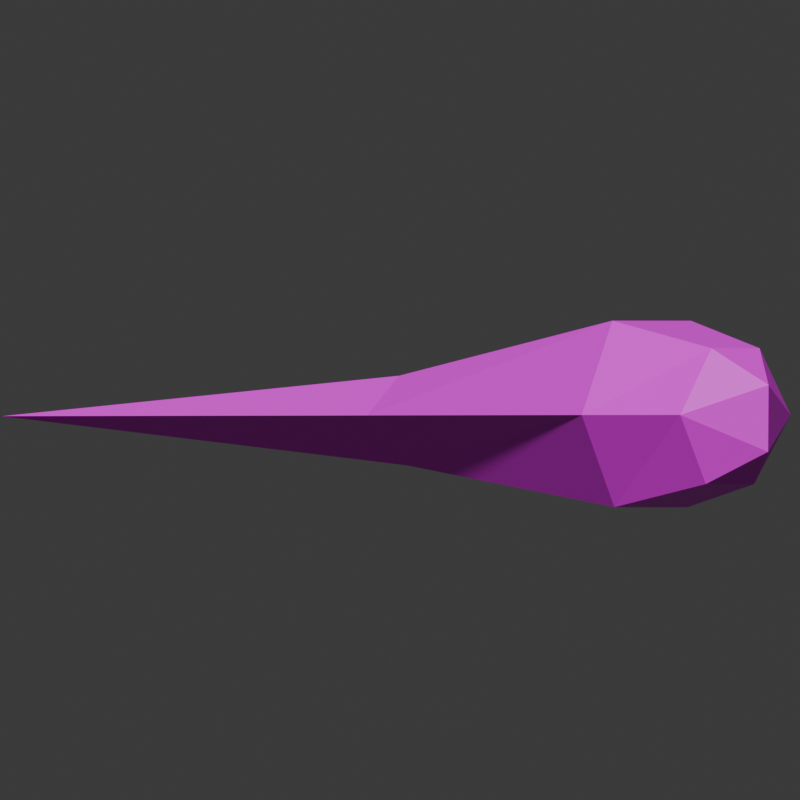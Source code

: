 # Source: k_spike.mdl.blend  (saved by Blender 4.5.90; exported with 4.5.12 LTS)
import bpy
from mathutils import Matrix  # noqa: F401  (used for matrix-valued properties, if any)

bpy.ops.wm.read_factory_settings(use_empty=True)
scene = bpy.context.scene
scene.name = 'Scene'

# ---- collections
col_collection = bpy.data.collections.new('Collection'); scene.collection.children.link(col_collection)

# ---- images (referenced by path relative to the original .blend; pixels are not part of the script)
import os
ASSET_DIR = os.environ.get("B2B_ASSET_DIR", "")  # directory of the original .blend (textures are referenced by path, not embedded)
HERE = os.path.dirname(os.path.abspath(__file__))  # packed textures are extracted next to this script under _unpacked/

def load_image(name, relpath, width, height, colorspace="sRGB"):
    """Load a texture the original file referenced (path relative to the .blend, or extracted next to this script)."""
    p = next((c for c in (os.path.join(HERE, relpath), os.path.join(ASSET_DIR, relpath)) if relpath and os.path.exists(c)), "")
    if p:
        img = bpy.data.images.load(p, check_existing=True)
        img.name = name
    else:  # same state as the original file: an image datablock whose file is absent (Cycles renders it pink)
        img = bpy.data.images.new(name, width, height)
        img.source = "FILE"
        img.filepath = "//" + (relpath or name)
    img.colorspace_settings.name = colorspace
    return img
img_k_spike_mdl_0_png = load_image('k_spike.mdl.0.png', 'textures/k_spike.mdl.0.png', 1024, 1024, 'sRGB')

# ---- materials (node trees are filled in below, after node groups)
mat_skin0 = bpy.data.materials.new('skin0')
mat_skin0.use_transparent_shadow = False
mat_skin0.diffuse_color = (1.0, 1.0, 1.0, 1.0)
mat_skin0.roughness = 1.0
mat_skin0.specular_intensity = 0.0
mat_skin0.metallic = 1.0

# ---- material node trees
mat_skin0.use_nodes = True; mat_skin0.node_tree.nodes.clear()
_N = mat_skin0.node_tree.nodes; _L = mat_skin0.node_tree.links
n0 = _N.new('ShaderNodeOutputMaterial'); n0.name = 'Material Output'; n0.location = (223, -7)
n1 = _N.new('ShaderNodeTexImage'); n1.name = 'Image Texture'; n1.location = (-300, 0)
n1.image = img_k_spike_mdl_0_png
n1.interpolation = 'Closest'
n2 = _N.new('ShaderNodeBsdfPrincipled'); n2.name = 'Principled BSDF'; n2.location = (-38, 1)
_L.new(n1.outputs[0], n2.inputs[0])
_L.new(n2.outputs[0], n0.inputs[0])
n0.is_active_output = True

# ---- world
world_world = bpy.data.worlds.new('World'); scene.world = world_world
world_world.use_nodes = True; world_world.node_tree.nodes.clear()
_N = world_world.node_tree.nodes; _L = world_world.node_tree.links
n0 = _N.new('ShaderNodeOutputWorld'); n0.name = 'World Output'; n0.location = (300, 300)
n1 = _N.new('ShaderNodeBackground'); n1.name = 'Background'; n1.location = (10, 300)
n1.inputs[0].default_value = (0.05088, 0.05088, 0.05088, 1.0)
_L.new(n1.outputs[0], n0.inputs[0])
n0.is_active_output = True
world_world.color = (0.05088, 0.05088, 0.05088)
world_world.use_sun_shadow = False
world_world.sun_shadow_jitter_overblur = 0.0

# ---- cameras
cam_camera = bpy.data.cameras.new('Camera')
cam_camera.type = 'ORTHO'
cam_camera.ortho_scale = 21.4

# ---- meshes
me_k_spike = bpy.data.meshes.new('k_spike')
me_k_spike.from_pydata([(-0.05137, 1.607, -15.09), (-0.006534, 0.07815, -0.1114), (1.06, 0.07407, -14.84), (-0.002683, -1.285, -14.97), (-1.336, 0.09706, -15.1), (-1.851, 0.7513, -27.35), (-0.002682, 2.166, -27.35), (-1.851, -1.114, -27.35), (-0.9885, -0.07008, -28.66), (-0.002682, -2.097, -27.35), (1.784, -0.8978, -27.35), (1.784, 0.9673, -27.35), (0.7983, -0.0006485, -28.61), (-2.467, 1.484, -24.18), (-0.002682, 2.883, -24.31), (-2.467, -1.342, -24.18), (-0.002682, -2.738, -24.31), (2.523, -1.554, -24.31), (2.523, 1.484, -24.31)], [], [(0, 1, 2), (3, 2, 1), (4, 3, 1), (0, 4, 1), (5, 8, 7), (10, 12, 11), (12, 9, 8), (8, 5, 6), (6, 11, 12), (14, 5, 13), (6, 5, 14), (13, 7, 15), (5, 7, 13), (15, 9, 16), (7, 9, 15), (16, 10, 17), (9, 10, 16), (17, 11, 18), (10, 11, 17), (18, 6, 14), (11, 6, 18), (0, 13, 4), (0, 14, 13), (13, 15, 4), (4, 16, 3), (15, 16, 4), (3, 17, 2), (16, 17, 3), (17, 18, 2), (0, 2, 14), (18, 14, 2), (12, 8, 6), (9, 7, 8), (12, 10, 9)])
_uv = me_k_spike.uv_layers.new(name='[user-redacted]\\LibreQuake\\lq1\\progs\\flame2')
_uv.uv.foreach_set('vector', [0.7112, 0.8086, 0.9741, 0.9763, 0.7112, 0.9763, 0.7112, 0.3362, 0.7112, 0.1685, 0.9741, 0.3362, 0.7112, 0.4886, 0.7112, 0.3362, 0.9741, 0.4886, 0.7112, 0.8086, 0.7112, 0.6562, 0.9741, 0.8086, 0.2226, 0.6562, 0.04566, 0.6578, 0.2226, 0.4886, 0.2226, 0.1685, 0.02106, 0.02374, 0.2226, 0.02374, 0.02106, 0.02374, 0.2226, 0.3362, 0.02985, 0.1685, 0.04566, 0.6578, 0.2226, 0.6562, 0.2226, 0.8086, 0.2226, 0.8086, 0.2226, 0.9763, 0.04566, 0.9763, 0.4605, 0.8086, 0.2226, 0.6562, 0.4605, 0.6562, 0.2226, 0.8086, 0.2226, 0.6562, 0.4605, 0.8086, 0.4605, 0.6562, 0.2226, 0.4886, 0.4605, 0.4886, 0.2226, 0.6562, 0.2226, 0.4886, 0.4605, 0.6562, 0.4605, 0.4886, 0.2226, 0.3362, 0.4605, 0.3362, 0.2226, 0.4886, 0.2226, 0.3362, 0.4605, 0.4886, 0.4605, 0.3362, 0.2226, 0.1685, 0.4605, 0.1685, 0.2226, 0.3362, 0.2226, 0.1685, 0.4605, 0.3362, 0.4605, 0.1685, 0.2226, 0.02374, 0.4605, 0.02374, 0.2226, 0.1685, 0.2226, 0.02374, 0.4605, 0.1685, 0.4605, 0.9763, 0.2226, 0.8086, 0.4605, 0.8086, 0.2226, 0.9763, 0.2226, 0.8086, 0.4605, 0.9763, 0.7112, 0.8086, 0.4605, 0.6562, 0.7112, 0.6562, 0.7112, 0.8086, 0.4605, 0.8086, 0.4605, 0.6562, 0.4605, 0.6562, 0.4605, 0.4886, 0.7112, 0.6562, 0.7112, 0.4886, 0.4605, 0.3362, 0.7112, 0.3362, 0.4605, 0.4886, 0.4605, 0.3362, 0.7112, 0.4886, 0.7112, 0.3362, 0.4605, 0.1685, 0.7112, 0.1685, 0.4605, 0.3362, 0.4605, 0.1685, 0.7112, 0.3362, 0.4605, 0.1685, 0.4605, 0.02374, 0.7112, 0.1685, 0.7112, 0.8086, 0.7112, 0.9763, 0.4605, 0.8086, 0.4605, 0.9763, 0.4605, 0.8086, 0.7112, 0.9763, 0.04566, 0.9763, 0.04566, 0.6578, 0.2226, 0.8086, 0.2226, 0.3362, 0.2226, 0.4886, 0.02985, 0.3362, 0.02106, 0.02374, 0.2226, 0.1685, 0.2226, 0.3362])
me_k_spike.materials.append(mat_skin0)
me_k_spike.update()

# ---- objects
ob_k_spike = bpy.data.objects.new('k_spike', me_k_spike)
ob_camera = bpy.data.objects.new('Camera', cam_camera)

# ---- transforms, parenting, visibility, modifiers, constraints
ob_k_spike.location = (0.0, 0.0, 0.0)
ob_k_spike.rotation_euler = (-0.0, -1.571, 0.0)
ob_camera.location = (33.4, -19.24, 0.3824)
ob_camera.rotation_euler = (1.572, -4.351e-06, 0.7645)
ob_camera.scale = (1.0, 1.0, 1.0)

# ---- collection membership
scene.collection.objects.link(ob_k_spike)
scene.collection.objects.link(ob_camera)

# ---- scene / render settings (as saved in the file)
scene.camera = ob_camera
scene.frame_start = 1; scene.frame_end = 1; scene.frame_set(1)
scene.render.engine = 'BLENDER_EEVEE_NEXT'
scene.render.resolution_x = 256
scene.render.resolution_y = 256
scene.cycles.sampling_pattern = 'TABULATED_SOBOL'
bpy.context.view_layer.update()

# ---- added for rendering (the .blend has no usable light): sun
light_auto_sun = bpy.data.lights.new('AutoSun', 'SUN')
light_auto_sun.energy = 3.0
light_auto_sun.angle = 0.0523599
ob_auto_sun = bpy.data.objects.new('AutoSun', light_auto_sun)
scene.collection.objects.link(ob_auto_sun)
ob_auto_sun.rotation_euler = (0.872665, 0.174533, 0.523599)
bpy.context.view_layer.update()
